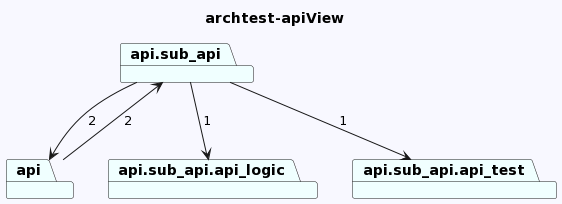

The diagram above was rendered by PlantUML. Its source (embedded in the PNG):
@startuml
skinparam backgroundColor GhostWhite
title archtest-apiView
package "api.sub_api.api_logic" #Azure
package "api.sub_api.api_test" #Azure
package "api" #Azure
package "api.sub_api" #Azure


"api"-->"api.sub_api"  : 2
"api.sub_api"-->"api.sub_api.api_logic"  : 1
"api.sub_api"-->"api.sub_api.api_test"  : 1
"api.sub_api"-->"api"  : 2
@enduml